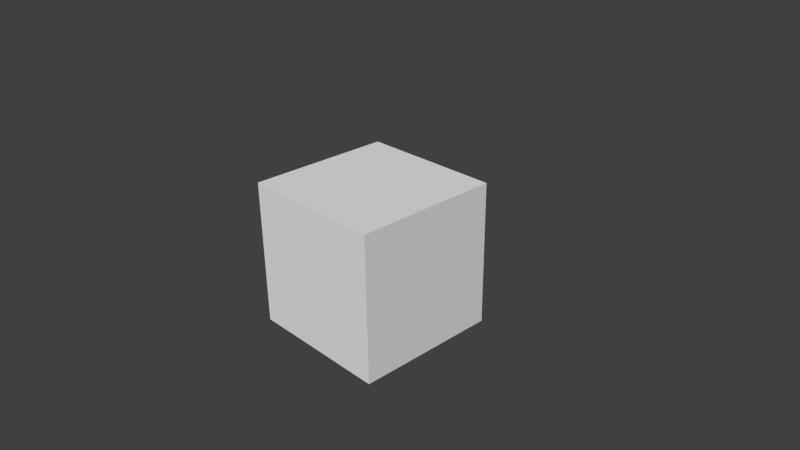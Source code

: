 # Source: unsharp_mask.blend  (saved by Blender 2.62.0; exported with 4.5.12 LTS)
import bpy
from mathutils import Matrix  # noqa: F401  (used for matrix-valued properties, if any)

bpy.ops.wm.read_factory_settings(use_empty=True)
scene = bpy.context.scene
scene.name = 'Scene'

# ---- collections
col_collection_1 = bpy.data.collections.new('Collection 1'); scene.collection.children.link(col_collection_1)

# ---- materials (node trees are filled in below, after node groups)
mat_material = bpy.data.materials.new('Material')
mat_material.alpha_threshold = 0.0
mat_material.roughness = 0.5
mat_material.line_color = (0.0, 0.0, 0.0, 1.0)

# ---- material node trees
mat_material.use_nodes = True; mat_material.node_tree.nodes.clear()
_N = mat_material.node_tree.nodes; _L = mat_material.node_tree.links
n0 = _N.new('ShaderNodeOutputMaterial'); n0.name = 'Material Output'; n0.location = (300, 300)
n0.width = 120
n1 = _N.new('ShaderNodeBsdfDiffuse'); n1.name = 'Diffuse BSDF'; n1.location = (10, 300)
_L.new(n1.outputs[0], n0.inputs[0])
n0.is_active_output = True

# ---- world
world_world = bpy.data.worlds.new('World'); scene.world = world_world
world_world.use_nodes = True; world_world.node_tree.nodes.clear()
_N = world_world.node_tree.nodes; _L = world_world.node_tree.links
n0 = _N.new('ShaderNodeOutputWorld'); n0.name = 'World Output'; n0.location = (300, 300)
n0.width = 120
n1 = _N.new('ShaderNodeBackground'); n1.name = 'Background'; n1.location = (10, 300)
n1.width = 150
n1.inputs[0].default_value = (0.05088, 0.05088, 0.05088, 1.0)
_L.new(n1.outputs[0], n0.inputs[0])
n0.is_active_output = True
world_world.color = (0.05088, 0.05088, 0.05088)
world_world.use_sun_shadow = False
world_world.sun_shadow_jitter_overblur = 0.0
world_world.cycles.sampling_method = 'MANUAL'
world_world.cycles.sample_map_resolution = 256

# ---- cameras
cam_camera = bpy.data.cameras.new('Camera')
cam_camera.clip_end = 100.0
cam_camera.lens = 35.0
cam_camera.sensor_width = 32.0
cam_camera.sensor_height = 18.0
cam_camera.ortho_scale = 7.314
cam_camera.dof.focus_distance = 0.0

# ---- meshes
me_cube = bpy.data.meshes.new('Cube')
me_cube.from_pydata([(1.0, 1.0, -1.0), (1.0, -1.0, -1.0), (-1.0, -1.0, -1.0), (-1.0, 1.0, -1.0), (1.0, 1.0, 1.0), (1.0, -1.0, 1.0), (-1.0, -1.0, 1.0), (-1.0, 1.0, 1.0)], [], [(0, 1, 2, 3), (4, 7, 6, 5), (0, 4, 5, 1), (1, 5, 6, 2), (2, 6, 7, 3), (4, 0, 3, 7)])
me_cube.materials.append(mat_material)
me_cube.use_remesh_preserve_volume = False
me_cube.use_remesh_preserve_attributes = False
me_cube.use_mirror_vertex_groups = False
me_cube.update()

# ---- objects
ob_cube = bpy.data.objects.new('Cube', me_cube)
ob_camera = bpy.data.objects.new('Camera', cam_camera)

# ---- transforms, parenting, visibility, modifiers, constraints
ob_cube.location = (0.0, 0.0, 0.0)
ob_cube.lock_rotations_4d = False
ob_cube.empty_display_type = 'ARROWS'
ob_cube.lineart.crease_threshold = 0.0
ob_camera.location = (7.481, -6.508, 5.344)
ob_camera.rotation_euler = (1.109, 0.01082, 0.8149)
ob_camera.lock_rotations_4d = False
ob_camera.empty_display_type = 'ARROWS'
ob_camera.color = (0.0, 0.0, 0.0, 0.0)
ob_camera.display_type = 'WIRE'
ob_camera.lineart.crease_threshold = 0.0

# ---- collection membership
col_collection_1.objects.link(ob_cube)
col_collection_1.objects.link(ob_camera)

# ---- scene / render settings (as saved in the file)
scene.camera = ob_camera
scene.frame_start = 1; scene.frame_end = 250; scene.frame_set(1)
scene.render.engine = 'CYCLES'
scene.render.image_settings.color_mode = 'RGB'
scene.render.image_settings.compression = 90
scene.render.resolution_percentage = 50
scene.render.dither_intensity = 0.0
scene.render.bake_margin = 2
scene.render.bake_bias = 0.0
scene.cycles.use_denoising = False
scene.cycles.samples = 10
scene.cycles.sampling_pattern = 'TABULATED_SOBOL'
scene.cycles.light_sampling_threshold = 0.0
scene.cycles.use_adaptive_sampling = False
scene.cycles.use_light_tree = False
scene.cycles.blur_glossy = 0.0
scene.cycles.volume_bounces = 1
scene.cycles.pixel_filter_type = 'GAUSSIAN'
scene.cycles.sample_clamp_indirect = 0.0
scene.view_settings.view_transform = 'Standard'
bpy.context.view_layer.update()

# ---- added for rendering (the .blend has no usable light): sun
light_auto_sun = bpy.data.lights.new('AutoSun', 'SUN')
light_auto_sun.energy = 3.0
light_auto_sun.angle = 0.0523599
ob_auto_sun = bpy.data.objects.new('AutoSun', light_auto_sun)
scene.collection.objects.link(ob_auto_sun)
ob_auto_sun.rotation_euler = (0.872665, 0.174533, 0.523599)
bpy.context.view_layer.update()

